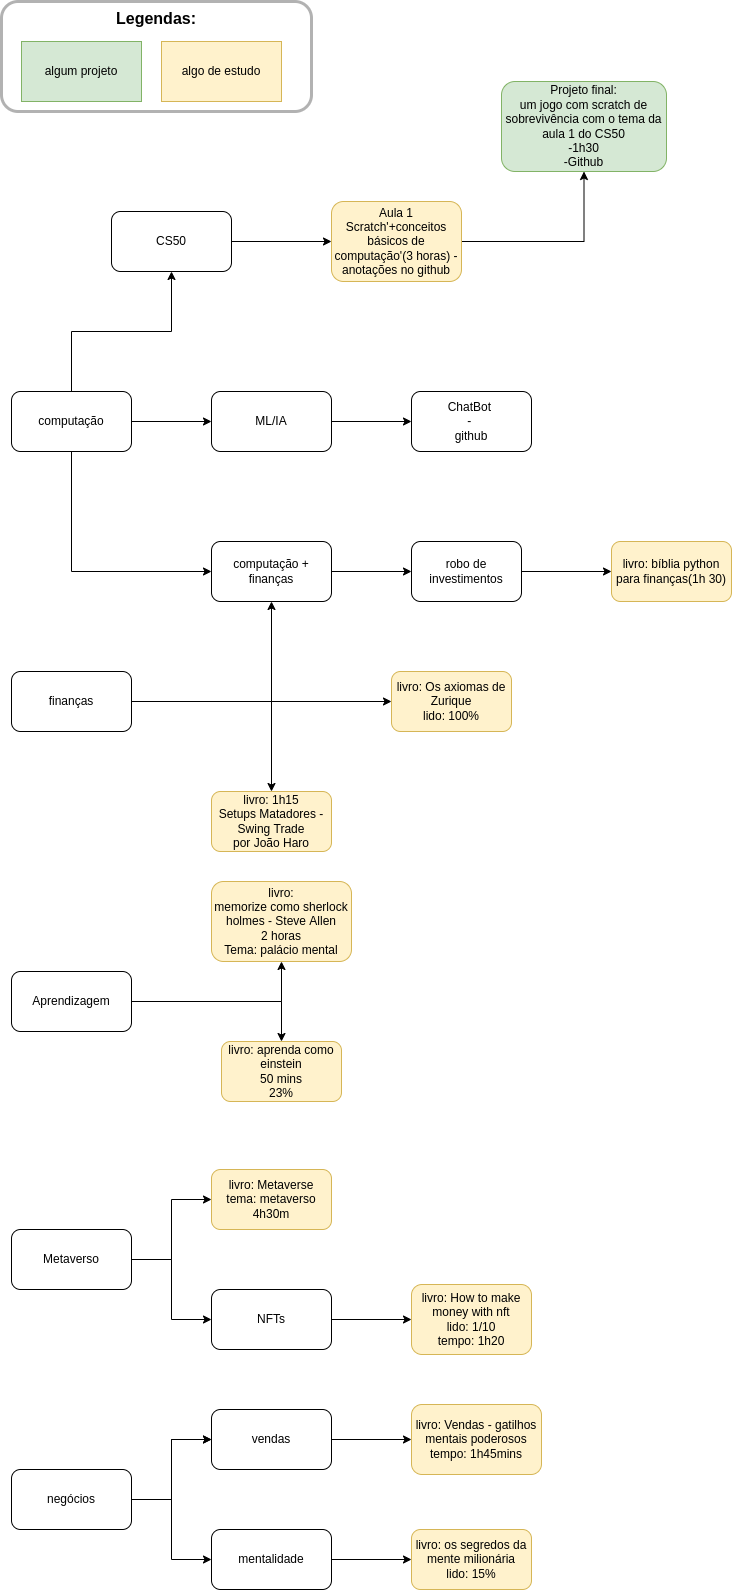

The diagram above was exported from draw.io. Its source (the exported page's mxGraphModel, read from the mxfile embedded in the PNG):
<mxGraphModel dx="1350" dy="878" grid="1" gridSize="10" guides="1" tooltips="1" connect="1" arrows="1" fold="1" page="1" pageScale="1" pageWidth="2500" pageHeight="1000" math="0" shadow="0">
  <root>
    <mxCell id="0" />
    <mxCell id="1" parent="0" />
    <mxCell id="HqooWimb8NqNPYKrkHc9-1" value="" style="edgeStyle=orthogonalEdgeStyle;rounded=0;orthogonalLoop=1;jettySize=auto;html=1;" parent="1" source="HqooWimb8NqNPYKrkHc9-2" target="HqooWimb8NqNPYKrkHc9-4" edge="1">
      <mxGeometry relative="1" as="geometry" />
    </mxCell>
    <mxCell id="78G1tEgX5QgwSWwoqBa3-2" value="" style="edgeStyle=orthogonalEdgeStyle;rounded=0;orthogonalLoop=1;jettySize=auto;html=1;" parent="1" source="HqooWimb8NqNPYKrkHc9-2" target="78G1tEgX5QgwSWwoqBa3-1" edge="1">
      <mxGeometry relative="1" as="geometry" />
    </mxCell>
    <mxCell id="HqooWimb8NqNPYKrkHc9-2" value="computação" style="rounded=1;whiteSpace=wrap;html=1;" parent="1" vertex="1">
      <mxGeometry x="20" y="570" width="120" height="60" as="geometry" />
    </mxCell>
    <mxCell id="HqooWimb8NqNPYKrkHc9-3" value="" style="edgeStyle=orthogonalEdgeStyle;rounded=0;orthogonalLoop=1;jettySize=auto;html=1;" parent="1" source="HqooWimb8NqNPYKrkHc9-4" target="HqooWimb8NqNPYKrkHc9-6" edge="1">
      <mxGeometry relative="1" as="geometry" />
    </mxCell>
    <mxCell id="HqooWimb8NqNPYKrkHc9-4" value="CS50" style="whiteSpace=wrap;html=1;rounded=1;" parent="1" vertex="1">
      <mxGeometry x="120" y="390" width="120" height="60" as="geometry" />
    </mxCell>
    <mxCell id="HqooWimb8NqNPYKrkHc9-19" value="" style="edgeStyle=orthogonalEdgeStyle;rounded=0;orthogonalLoop=1;jettySize=auto;html=1;" parent="1" source="HqooWimb8NqNPYKrkHc9-6" target="HqooWimb8NqNPYKrkHc9-18" edge="1">
      <mxGeometry relative="1" as="geometry" />
    </mxCell>
    <mxCell id="HqooWimb8NqNPYKrkHc9-6" value="Aula 1&lt;br&gt;Scratch'+conceitos básicos de computação'(3 horas) - anotações no github" style="whiteSpace=wrap;html=1;rounded=1;fillColor=#fff2cc;strokeColor=#d6b656;" parent="1" vertex="1">
      <mxGeometry x="340" y="380" width="130" height="80" as="geometry" />
    </mxCell>
    <mxCell id="HqooWimb8NqNPYKrkHc9-8" value="" style="edgeStyle=orthogonalEdgeStyle;rounded=0;orthogonalLoop=1;jettySize=auto;html=1;" parent="1" source="HqooWimb8NqNPYKrkHc9-9" target="HqooWimb8NqNPYKrkHc9-11" edge="1">
      <mxGeometry relative="1" as="geometry" />
    </mxCell>
    <mxCell id="78G1tEgX5QgwSWwoqBa3-6" value="" style="edgeStyle=orthogonalEdgeStyle;rounded=0;orthogonalLoop=1;jettySize=auto;html=1;" parent="1" source="HqooWimb8NqNPYKrkHc9-9" target="78G1tEgX5QgwSWwoqBa3-5" edge="1">
      <mxGeometry relative="1" as="geometry" />
    </mxCell>
    <mxCell id="HqooWimb8NqNPYKrkHc9-9" value="finanças" style="rounded=1;whiteSpace=wrap;html=1;" parent="1" vertex="1">
      <mxGeometry x="20" y="850" width="120" height="60" as="geometry" />
    </mxCell>
    <mxCell id="HqooWimb8NqNPYKrkHc9-10" value="" style="edgeStyle=orthogonalEdgeStyle;rounded=0;orthogonalLoop=1;jettySize=auto;html=1;" parent="1" source="HqooWimb8NqNPYKrkHc9-11" target="HqooWimb8NqNPYKrkHc9-14" edge="1">
      <mxGeometry relative="1" as="geometry" />
    </mxCell>
    <mxCell id="HqooWimb8NqNPYKrkHc9-11" value="computação + finanças" style="rounded=1;whiteSpace=wrap;html=1;" parent="1" vertex="1">
      <mxGeometry x="220" y="720" width="120" height="60" as="geometry" />
    </mxCell>
    <mxCell id="HqooWimb8NqNPYKrkHc9-12" value="" style="endArrow=classic;html=1;rounded=0;entryX=0;entryY=0.5;entryDx=0;entryDy=0;exitX=0.5;exitY=1;exitDx=0;exitDy=0;" parent="1" source="HqooWimb8NqNPYKrkHc9-2" target="HqooWimb8NqNPYKrkHc9-11" edge="1">
      <mxGeometry width="50" height="50" relative="1" as="geometry">
        <mxPoint x="380" y="790" as="sourcePoint" />
        <mxPoint x="430" y="740" as="targetPoint" />
        <Array as="points">
          <mxPoint x="80" y="750" />
        </Array>
      </mxGeometry>
    </mxCell>
    <mxCell id="HqooWimb8NqNPYKrkHc9-13" value="" style="edgeStyle=orthogonalEdgeStyle;rounded=0;orthogonalLoop=1;jettySize=auto;html=1;" parent="1" source="HqooWimb8NqNPYKrkHc9-14" target="HqooWimb8NqNPYKrkHc9-15" edge="1">
      <mxGeometry relative="1" as="geometry" />
    </mxCell>
    <mxCell id="HqooWimb8NqNPYKrkHc9-14" value="robo de investimentos" style="rounded=1;whiteSpace=wrap;html=1;" parent="1" vertex="1">
      <mxGeometry x="420" y="720" width="110" height="60" as="geometry" />
    </mxCell>
    <mxCell id="HqooWimb8NqNPYKrkHc9-15" value="livro: bíblia python para finanças(1h 30)" style="rounded=1;whiteSpace=wrap;html=1;fillColor=#fff2cc;strokeColor=#d6b656;" parent="1" vertex="1">
      <mxGeometry x="620" y="720" width="120" height="60" as="geometry" />
    </mxCell>
    <mxCell id="HqooWimb8NqNPYKrkHc9-16" value="algum projeto" style="rounded=0;whiteSpace=wrap;html=1;fillColor=#d5e8d4;strokeColor=#82b366;" parent="1" vertex="1">
      <mxGeometry x="30" y="220" width="120" height="60" as="geometry" />
    </mxCell>
    <mxCell id="HqooWimb8NqNPYKrkHc9-17" value="algo de estudo" style="rounded=0;whiteSpace=wrap;html=1;fillColor=#fff2cc;strokeColor=#d6b656;" parent="1" vertex="1">
      <mxGeometry x="170" y="220" width="120" height="60" as="geometry" />
    </mxCell>
    <mxCell id="HqooWimb8NqNPYKrkHc9-18" value="&lt;span&gt;Projeto final:&lt;/span&gt;&lt;br&gt;&lt;span&gt;um jogo com scratch de sobrevivência com o tema da aula 1 do CS50&lt;/span&gt;&lt;br&gt;&lt;span&gt;-1h30&lt;/span&gt;&lt;br&gt;&lt;span&gt;-Github&lt;/span&gt;" style="whiteSpace=wrap;html=1;fillColor=#d5e8d4;strokeColor=#82b366;rounded=1;" parent="1" vertex="1">
      <mxGeometry x="510" y="260" width="165" height="90" as="geometry" />
    </mxCell>
    <mxCell id="HqooWimb8NqNPYKrkHc9-20" value="&lt;font style=&quot;font-size: 16px&quot;&gt;&lt;b&gt;&lt;font style=&quot;font-size: 16px&quot;&gt;Legendas:&lt;br&gt;&lt;/font&gt;&lt;br&gt;&lt;br&gt;&lt;br&gt;&lt;/b&gt;&lt;br&gt;&lt;/font&gt;" style="rounded=1;opacity=30;shadow=0;glass=0;sketch=0;fillColor=none;strokeColor=#000000;strokeWidth=3;html=1;whiteSpace=wrap;" parent="1" vertex="1">
      <mxGeometry x="10" y="180" width="310" height="110" as="geometry" />
    </mxCell>
    <mxCell id="7HRRvFqfDj7pb3AEnHog-3" value="" style="edgeStyle=orthogonalEdgeStyle;rounded=0;orthogonalLoop=1;jettySize=auto;html=1;" parent="1" source="7HRRvFqfDj7pb3AEnHog-1" target="7HRRvFqfDj7pb3AEnHog-2" edge="1">
      <mxGeometry relative="1" as="geometry" />
    </mxCell>
    <mxCell id="oIZ69_ZTi7P20APm46cc-8" value="" style="edgeStyle=orthogonalEdgeStyle;rounded=0;orthogonalLoop=1;jettySize=auto;html=1;" parent="1" source="7HRRvFqfDj7pb3AEnHog-1" target="oIZ69_ZTi7P20APm46cc-7" edge="1">
      <mxGeometry relative="1" as="geometry" />
    </mxCell>
    <mxCell id="7HRRvFqfDj7pb3AEnHog-1" value="Aprendizagem" style="rounded=1;whiteSpace=wrap;html=1;" parent="1" vertex="1">
      <mxGeometry x="20" y="1150" width="120" height="60" as="geometry" />
    </mxCell>
    <mxCell id="7HRRvFqfDj7pb3AEnHog-2" value="livro:&lt;br&gt;memorize como sherlock holmes - Steve Allen&lt;br&gt;2 horas&lt;br&gt;Tema: palácio mental" style="whiteSpace=wrap;html=1;rounded=1;fillColor=#fff2cc;strokeColor=#d6b656;" parent="1" vertex="1">
      <mxGeometry x="220" y="1060" width="140" height="80" as="geometry" />
    </mxCell>
    <mxCell id="78G1tEgX5QgwSWwoqBa3-4" value="" style="edgeStyle=orthogonalEdgeStyle;rounded=0;orthogonalLoop=1;jettySize=auto;html=1;" parent="1" source="78G1tEgX5QgwSWwoqBa3-1" target="78G1tEgX5QgwSWwoqBa3-3" edge="1">
      <mxGeometry relative="1" as="geometry" />
    </mxCell>
    <mxCell id="78G1tEgX5QgwSWwoqBa3-1" value="ML/IA" style="whiteSpace=wrap;html=1;rounded=1;" parent="1" vertex="1">
      <mxGeometry x="220" y="570" width="120" height="60" as="geometry" />
    </mxCell>
    <mxCell id="78G1tEgX5QgwSWwoqBa3-3" value="ChatBot &lt;br&gt;- &lt;br&gt;github" style="whiteSpace=wrap;html=1;rounded=1;" parent="1" vertex="1">
      <mxGeometry x="420" y="570" width="120" height="60" as="geometry" />
    </mxCell>
    <mxCell id="78G1tEgX5QgwSWwoqBa3-5" value="livro: 1h15&lt;br&gt;Setups Matadores - Swing Trade&lt;br&gt;por João Haro" style="whiteSpace=wrap;html=1;rounded=1;fillColor=#fff2cc;strokeColor=#d6b656;" parent="1" vertex="1">
      <mxGeometry x="220" y="970" width="120" height="60" as="geometry" />
    </mxCell>
    <mxCell id="78G1tEgX5QgwSWwoqBa3-9" value="" style="edgeStyle=orthogonalEdgeStyle;rounded=0;orthogonalLoop=1;jettySize=auto;html=1;" parent="1" source="78G1tEgX5QgwSWwoqBa3-7" target="78G1tEgX5QgwSWwoqBa3-8" edge="1">
      <mxGeometry relative="1" as="geometry" />
    </mxCell>
    <mxCell id="78G1tEgX5QgwSWwoqBa3-7" value="Metaverso" style="rounded=1;whiteSpace=wrap;html=1;" parent="1" vertex="1">
      <mxGeometry x="20" y="1408" width="120" height="60" as="geometry" />
    </mxCell>
    <mxCell id="78G1tEgX5QgwSWwoqBa3-8" value="livro: Metaverse&lt;br&gt;tema: metaverso&lt;br&gt;4h30m" style="whiteSpace=wrap;html=1;rounded=1;fillColor=#fff2cc;strokeColor=#d6b656;" parent="1" vertex="1">
      <mxGeometry x="220" y="1348" width="120" height="60" as="geometry" />
    </mxCell>
    <mxCell id="-Lu8VP_Wb9shxh-caJVO-3" value="" style="edgeStyle=orthogonalEdgeStyle;rounded=0;orthogonalLoop=1;jettySize=auto;html=1;" parent="1" source="-Lu8VP_Wb9shxh-caJVO-1" target="-Lu8VP_Wb9shxh-caJVO-2" edge="1">
      <mxGeometry relative="1" as="geometry" />
    </mxCell>
    <mxCell id="DBwzxsC-fnQSIMs8K__Q-1" value="" style="edgeStyle=orthogonalEdgeStyle;rounded=0;orthogonalLoop=1;jettySize=auto;html=1;" parent="1" source="-Lu8VP_Wb9shxh-caJVO-1" target="-Lu8VP_Wb9shxh-caJVO-2" edge="1">
      <mxGeometry relative="1" as="geometry" />
    </mxCell>
    <mxCell id="-Lu8VP_Wb9shxh-caJVO-1" value="negócios" style="rounded=1;whiteSpace=wrap;html=1;" parent="1" vertex="1">
      <mxGeometry x="20" y="1648" width="120" height="60" as="geometry" />
    </mxCell>
    <mxCell id="-Lu8VP_Wb9shxh-caJVO-5" value="" style="edgeStyle=orthogonalEdgeStyle;rounded=0;orthogonalLoop=1;jettySize=auto;html=1;" parent="1" source="-Lu8VP_Wb9shxh-caJVO-2" target="-Lu8VP_Wb9shxh-caJVO-4" edge="1">
      <mxGeometry relative="1" as="geometry" />
    </mxCell>
    <mxCell id="-Lu8VP_Wb9shxh-caJVO-2" value="vendas" style="whiteSpace=wrap;html=1;rounded=1;" parent="1" vertex="1">
      <mxGeometry x="220" y="1588" width="120" height="60" as="geometry" />
    </mxCell>
    <mxCell id="-Lu8VP_Wb9shxh-caJVO-4" value="livro: Vendas - gatilhos mentais poderosos&lt;br&gt;tempo: 1h45mins" style="whiteSpace=wrap;html=1;rounded=1;fillColor=#fff2cc;strokeColor=#d6b656;" parent="1" vertex="1">
      <mxGeometry x="420" y="1583" width="130" height="70" as="geometry" />
    </mxCell>
    <mxCell id="oIZ69_ZTi7P20APm46cc-4" value="" style="edgeStyle=orthogonalEdgeStyle;rounded=0;orthogonalLoop=1;jettySize=auto;html=1;" parent="1" source="oIZ69_ZTi7P20APm46cc-1" target="oIZ69_ZTi7P20APm46cc-3" edge="1">
      <mxGeometry relative="1" as="geometry" />
    </mxCell>
    <mxCell id="oIZ69_ZTi7P20APm46cc-1" value="NFTs" style="rounded=1;whiteSpace=wrap;html=1;" parent="1" vertex="1">
      <mxGeometry x="220" y="1468" width="120" height="60" as="geometry" />
    </mxCell>
    <mxCell id="oIZ69_ZTi7P20APm46cc-2" value="" style="endArrow=classic;html=1;rounded=0;exitX=1;exitY=0.5;exitDx=0;exitDy=0;entryX=0;entryY=0.5;entryDx=0;entryDy=0;" parent="1" source="78G1tEgX5QgwSWwoqBa3-7" target="oIZ69_ZTi7P20APm46cc-1" edge="1">
      <mxGeometry width="50" height="50" relative="1" as="geometry">
        <mxPoint x="280" y="1258" as="sourcePoint" />
        <mxPoint x="330" y="1208" as="targetPoint" />
        <Array as="points">
          <mxPoint x="180" y="1438" />
          <mxPoint x="180" y="1498" />
        </Array>
      </mxGeometry>
    </mxCell>
    <mxCell id="oIZ69_ZTi7P20APm46cc-3" value="livro: How to make money with nft&lt;br&gt;lido: 1/10&lt;br&gt;tempo: 1h20" style="rounded=1;whiteSpace=wrap;html=1;fillColor=#fff2cc;strokeColor=#d6b656;" parent="1" vertex="1">
      <mxGeometry x="420" y="1463" width="120" height="70" as="geometry" />
    </mxCell>
    <mxCell id="oIZ69_ZTi7P20APm46cc-7" value="livro: aprenda como einstein&lt;br&gt;50 mins&lt;br&gt;23%" style="whiteSpace=wrap;html=1;rounded=1;fillColor=#fff2cc;strokeColor=#d6b656;" parent="1" vertex="1">
      <mxGeometry x="230" y="1220" width="120" height="60" as="geometry" />
    </mxCell>
    <mxCell id="n6WBt4vFfVzLE_xZDwsq-1" value="" style="endArrow=classic;html=1;rounded=0;exitX=1;exitY=0.5;exitDx=0;exitDy=0;" parent="1" source="HqooWimb8NqNPYKrkHc9-9" edge="1">
      <mxGeometry width="50" height="50" relative="1" as="geometry">
        <mxPoint x="660" y="900" as="sourcePoint" />
        <mxPoint x="400" y="880" as="targetPoint" />
        <Array as="points">
          <mxPoint x="280" y="880" />
        </Array>
      </mxGeometry>
    </mxCell>
    <mxCell id="n6WBt4vFfVzLE_xZDwsq-2" value="livro: Os axiomas de Zurique&lt;br&gt;lido: 100%" style="rounded=1;whiteSpace=wrap;html=1;fillColor=#fff2cc;strokeColor=#d6b656;" parent="1" vertex="1">
      <mxGeometry x="400" y="850" width="120" height="60" as="geometry" />
    </mxCell>
    <mxCell id="DBwzxsC-fnQSIMs8K__Q-5" value="" style="edgeStyle=orthogonalEdgeStyle;rounded=0;orthogonalLoop=1;jettySize=auto;html=1;" parent="1" source="DBwzxsC-fnQSIMs8K__Q-2" target="DBwzxsC-fnQSIMs8K__Q-4" edge="1">
      <mxGeometry relative="1" as="geometry" />
    </mxCell>
    <mxCell id="DBwzxsC-fnQSIMs8K__Q-2" value="mentalidade" style="rounded=1;whiteSpace=wrap;html=1;" parent="1" vertex="1">
      <mxGeometry x="220" y="1708" width="120" height="60" as="geometry" />
    </mxCell>
    <mxCell id="DBwzxsC-fnQSIMs8K__Q-3" value="" style="endArrow=classic;html=1;rounded=0;exitX=1;exitY=0.5;exitDx=0;exitDy=0;entryX=0;entryY=0.5;entryDx=0;entryDy=0;" parent="1" source="-Lu8VP_Wb9shxh-caJVO-1" target="DBwzxsC-fnQSIMs8K__Q-2" edge="1">
      <mxGeometry width="50" height="50" relative="1" as="geometry">
        <mxPoint x="660" y="1690" as="sourcePoint" />
        <mxPoint x="170" y="1710" as="targetPoint" />
        <Array as="points">
          <mxPoint x="180" y="1678" />
          <mxPoint x="180" y="1738" />
        </Array>
      </mxGeometry>
    </mxCell>
    <mxCell id="DBwzxsC-fnQSIMs8K__Q-4" value="livro: os segredos da mente milionária&lt;br&gt;lido: 15%" style="whiteSpace=wrap;html=1;rounded=1;fillColor=#fff2cc;strokeColor=#d6b656;" parent="1" vertex="1">
      <mxGeometry x="420" y="1708" width="120" height="60" as="geometry" />
    </mxCell>
  </root>
</mxGraphModel>